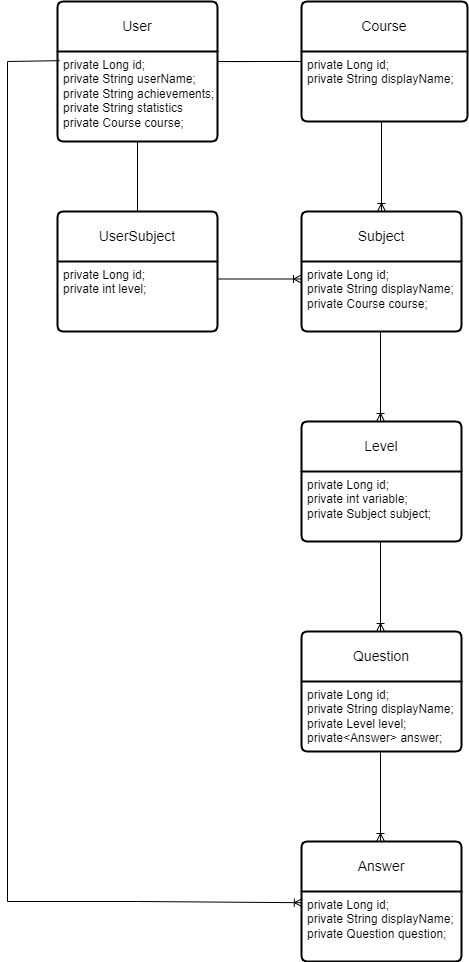

The diagram above was exported from draw.io. Its source (the exported page's mxGraphModel, read from the mxfile embedded in the PNG):
<mxGraphModel dx="936" dy="497" grid="1" gridSize="10" guides="1" tooltips="1" connect="1" arrows="1" fold="1" page="1" pageScale="1" pageWidth="827" pageHeight="1169" math="0" shadow="0">
  <root>
    <mxCell id="0" />
    <mxCell id="1" parent="0" />
    <mxCell id="xOTes_J904JzGB5KJ0Uv-13" value="Course" style="swimlane;childLayout=stackLayout;horizontal=1;startSize=50;horizontalStack=0;rounded=1;fontSize=14;fontStyle=0;strokeWidth=2;resizeParent=0;resizeLast=1;shadow=0;dashed=0;align=center;arcSize=4;whiteSpace=wrap;html=1;" parent="1" vertex="1">
      <mxGeometry x="334" y="60" width="166" height="120" as="geometry" />
    </mxCell>
    <mxCell id="xOTes_J904JzGB5KJ0Uv-14" value="private Long id;&lt;br&gt;private String displayName;" style="align=left;strokeColor=none;fillColor=none;spacingLeft=4;fontSize=12;verticalAlign=top;resizable=0;rotatable=0;part=1;html=1;" parent="xOTes_J904JzGB5KJ0Uv-13" vertex="1">
      <mxGeometry y="50" width="166" height="70" as="geometry" />
    </mxCell>
    <mxCell id="xOTes_J904JzGB5KJ0Uv-15" value="Subject" style="swimlane;childLayout=stackLayout;horizontal=1;startSize=50;horizontalStack=0;rounded=1;fontSize=14;fontStyle=0;strokeWidth=2;resizeParent=0;resizeLast=1;shadow=0;dashed=0;align=center;arcSize=4;whiteSpace=wrap;html=1;" parent="1" vertex="1">
      <mxGeometry x="334" y="270" width="160" height="120" as="geometry" />
    </mxCell>
    <mxCell id="xOTes_J904JzGB5KJ0Uv-16" value="private Long id;&lt;br&gt;private String displayName;&lt;br&gt;private Course course;" style="align=left;strokeColor=none;fillColor=none;spacingLeft=4;fontSize=12;verticalAlign=top;resizable=0;rotatable=0;part=1;html=1;" parent="xOTes_J904JzGB5KJ0Uv-15" vertex="1">
      <mxGeometry y="50" width="160" height="70" as="geometry" />
    </mxCell>
    <mxCell id="xOTes_J904JzGB5KJ0Uv-17" value="" style="fontSize=12;html=1;endArrow=ERoneToMany;rounded=0;entryX=0.5;entryY=0;entryDx=0;entryDy=0;" parent="1" target="xOTes_J904JzGB5KJ0Uv-15" edge="1">
      <mxGeometry width="100" height="100" relative="1" as="geometry">
        <mxPoint x="414" y="180" as="sourcePoint" />
        <mxPoint x="414" y="320" as="targetPoint" />
      </mxGeometry>
    </mxCell>
    <mxCell id="bQmSkOOEzfROH-p0gs4O-1" value="" style="fontSize=12;html=1;endArrow=ERoneToMany;rounded=0;entryX=0.5;entryY=0;entryDx=0;entryDy=0;" parent="1" edge="1">
      <mxGeometry width="100" height="100" relative="1" as="geometry">
        <mxPoint x="413" y="390" as="sourcePoint" />
        <mxPoint x="413" y="480" as="targetPoint" />
      </mxGeometry>
    </mxCell>
    <mxCell id="bQmSkOOEzfROH-p0gs4O-2" value="Level" style="swimlane;childLayout=stackLayout;horizontal=1;startSize=50;horizontalStack=0;rounded=1;fontSize=14;fontStyle=0;strokeWidth=2;resizeParent=0;resizeLast=1;shadow=0;dashed=0;align=center;arcSize=4;whiteSpace=wrap;html=1;" parent="1" vertex="1">
      <mxGeometry x="334" y="480" width="160" height="120" as="geometry" />
    </mxCell>
    <mxCell id="bQmSkOOEzfROH-p0gs4O-3" value="private Long id;&lt;br&gt;private int variable;&lt;br&gt;private Subject subject;" style="align=left;strokeColor=none;fillColor=none;spacingLeft=4;fontSize=12;verticalAlign=top;resizable=0;rotatable=0;part=1;html=1;" parent="bQmSkOOEzfROH-p0gs4O-2" vertex="1">
      <mxGeometry y="50" width="160" height="70" as="geometry" />
    </mxCell>
    <mxCell id="ivcf5_k4CKejaFoCurzD-4" value="User" style="swimlane;childLayout=stackLayout;horizontal=1;startSize=50;horizontalStack=0;rounded=1;fontSize=14;fontStyle=0;strokeWidth=2;resizeParent=0;resizeLast=1;shadow=0;dashed=0;align=center;arcSize=4;whiteSpace=wrap;html=1;" parent="1" vertex="1">
      <mxGeometry x="90" y="60" width="160" height="140" as="geometry" />
    </mxCell>
    <mxCell id="ivcf5_k4CKejaFoCurzD-5" value="private Long id;&lt;br&gt;private String userName;&lt;br&gt;private String&amp;nbsp;achievements;&lt;br&gt;private String statistics&lt;br&gt;private Course course;&lt;br&gt;" style="align=left;strokeColor=none;fillColor=none;spacingLeft=4;fontSize=12;verticalAlign=top;resizable=0;rotatable=0;part=1;html=1;" parent="ivcf5_k4CKejaFoCurzD-4" vertex="1">
      <mxGeometry y="50" width="160" height="90" as="geometry" />
    </mxCell>
    <mxCell id="ivcf5_k4CKejaFoCurzD-17" value="" style="endArrow=none;html=1;rounded=0;exitX=1.003;exitY=0.129;exitDx=0;exitDy=0;exitPerimeter=0;strokeWidth=0;" parent="1" source="ivcf5_k4CKejaFoCurzD-5" edge="1">
      <mxGeometry relative="1" as="geometry">
        <mxPoint x="210" y="119.5" as="sourcePoint" />
        <mxPoint x="330" y="119" as="targetPoint" />
        <Array as="points" />
      </mxGeometry>
    </mxCell>
    <mxCell id="ivcf5_k4CKejaFoCurzD-23" value="" style="fontSize=12;html=1;endArrow=ERoneToMany;rounded=0;entryX=0.5;entryY=0;entryDx=0;entryDy=0;" parent="1" edge="1">
      <mxGeometry width="100" height="100" relative="1" as="geometry">
        <mxPoint x="413" y="600" as="sourcePoint" />
        <mxPoint x="413" y="690" as="targetPoint" />
      </mxGeometry>
    </mxCell>
    <mxCell id="ivcf5_k4CKejaFoCurzD-24" value="Question" style="swimlane;childLayout=stackLayout;horizontal=1;startSize=50;horizontalStack=0;rounded=1;fontSize=14;fontStyle=0;strokeWidth=2;resizeParent=0;resizeLast=1;shadow=0;dashed=0;align=center;arcSize=4;whiteSpace=wrap;html=1;" parent="1" vertex="1">
      <mxGeometry x="334" y="690" width="160" height="120" as="geometry" />
    </mxCell>
    <mxCell id="ivcf5_k4CKejaFoCurzD-25" value="private Long id;&lt;br&gt;private String displayName;&lt;br style=&quot;border-color: var(--border-color);&quot;&gt;private Level level;&lt;br&gt;private&amp;lt;Answer&amp;gt; answer;" style="align=left;strokeColor=none;fillColor=none;spacingLeft=4;fontSize=12;verticalAlign=top;resizable=0;rotatable=0;part=1;html=1;" parent="ivcf5_k4CKejaFoCurzD-24" vertex="1">
      <mxGeometry y="50" width="160" height="70" as="geometry" />
    </mxCell>
    <mxCell id="G9wQOhbf2khiFDM823XH-2" style="edgeStyle=orthogonalEdgeStyle;rounded=0;orthogonalLoop=1;jettySize=auto;html=1;exitX=1;exitY=0.25;exitDx=0;exitDy=0;entryX=0;entryY=0;entryDx=0;entryDy=0;endArrow=none;endFill=0;" parent="1" source="ivcf5_k4CKejaFoCurzD-5" target="xOTes_J904JzGB5KJ0Uv-14" edge="1">
      <mxGeometry relative="1" as="geometry">
        <Array as="points">
          <mxPoint x="250" y="120" />
          <mxPoint x="334" y="120" />
        </Array>
      </mxGeometry>
    </mxCell>
    <mxCell id="TE3R6otVVHaSvBoClBYX-3" value="" style="fontSize=12;html=1;endArrow=ERoneToMany;rounded=0;entryX=0.5;entryY=0;entryDx=0;entryDy=0;" parent="1" edge="1">
      <mxGeometry width="100" height="100" relative="1" as="geometry">
        <mxPoint x="413" y="810" as="sourcePoint" />
        <mxPoint x="413" y="900" as="targetPoint" />
      </mxGeometry>
    </mxCell>
    <mxCell id="TE3R6otVVHaSvBoClBYX-4" value="Answer" style="swimlane;childLayout=stackLayout;horizontal=1;startSize=50;horizontalStack=0;rounded=1;fontSize=14;fontStyle=0;strokeWidth=2;resizeParent=0;resizeLast=1;shadow=0;dashed=0;align=center;arcSize=4;whiteSpace=wrap;html=1;" parent="1" vertex="1">
      <mxGeometry x="334" y="900" width="160" height="120" as="geometry" />
    </mxCell>
    <mxCell id="TE3R6otVVHaSvBoClBYX-5" value="private Long id;&lt;br&gt;private String displayName;&lt;br style=&quot;border-color: var(--border-color);&quot;&gt;private Question question;" style="align=left;strokeColor=none;fillColor=none;spacingLeft=4;fontSize=12;verticalAlign=top;resizable=0;rotatable=0;part=1;html=1;" parent="TE3R6otVVHaSvBoClBYX-4" vertex="1">
      <mxGeometry y="50" width="160" height="70" as="geometry" />
    </mxCell>
    <mxCell id="3" value="UserSubject" style="swimlane;childLayout=stackLayout;horizontal=1;startSize=50;horizontalStack=0;rounded=1;fontSize=14;fontStyle=0;strokeWidth=2;resizeParent=0;resizeLast=1;shadow=0;dashed=0;align=center;arcSize=4;whiteSpace=wrap;html=1;" vertex="1" parent="1">
      <mxGeometry x="90" y="270" width="160" height="120" as="geometry" />
    </mxCell>
    <mxCell id="4" value="private Long id;&lt;br&gt;private int level;" style="align=left;strokeColor=none;fillColor=none;spacingLeft=4;fontSize=12;verticalAlign=top;resizable=0;rotatable=0;part=1;html=1;" vertex="1" parent="3">
      <mxGeometry y="50" width="160" height="70" as="geometry" />
    </mxCell>
    <mxCell id="16" value="" style="fontSize=12;html=1;endArrow=ERoneToMany;rounded=0;entryX=0.005;entryY=0.16;entryDx=0;entryDy=0;exitX=0.013;exitY=0.102;exitDx=0;exitDy=0;entryPerimeter=0;exitPerimeter=0;" edge="1" parent="1" source="ivcf5_k4CKejaFoCurzD-5" target="TE3R6otVVHaSvBoClBYX-5">
      <mxGeometry width="100" height="100" relative="1" as="geometry">
        <mxPoint x="160" y="240" as="sourcePoint" />
        <mxPoint x="160" y="330" as="targetPoint" />
        <Array as="points">
          <mxPoint x="40" y="120" />
          <mxPoint x="40" y="960" />
          <mxPoint x="170" y="960" />
        </Array>
      </mxGeometry>
    </mxCell>
    <mxCell id="17" value="" style="fontSize=12;html=1;endArrow=ERoneToMany;rounded=0;entryX=0;entryY=0.25;entryDx=0;entryDy=0;exitX=1;exitY=0.25;exitDx=0;exitDy=0;" edge="1" parent="1" source="4" target="xOTes_J904JzGB5KJ0Uv-16">
      <mxGeometry width="100" height="100" relative="1" as="geometry">
        <mxPoint x="290" y="240" as="sourcePoint" />
        <mxPoint x="290" y="330" as="targetPoint" />
      </mxGeometry>
    </mxCell>
    <mxCell id="19" value="" style="endArrow=none;html=1;rounded=0;exitX=0.5;exitY=1;exitDx=0;exitDy=0;entryX=0.5;entryY=0;entryDx=0;entryDy=0;" edge="1" parent="1" source="ivcf5_k4CKejaFoCurzD-5" target="3">
      <mxGeometry relative="1" as="geometry">
        <mxPoint x="60" y="290" as="sourcePoint" />
        <mxPoint x="220" y="290" as="targetPoint" />
      </mxGeometry>
    </mxCell>
  </root>
</mxGraphModel>